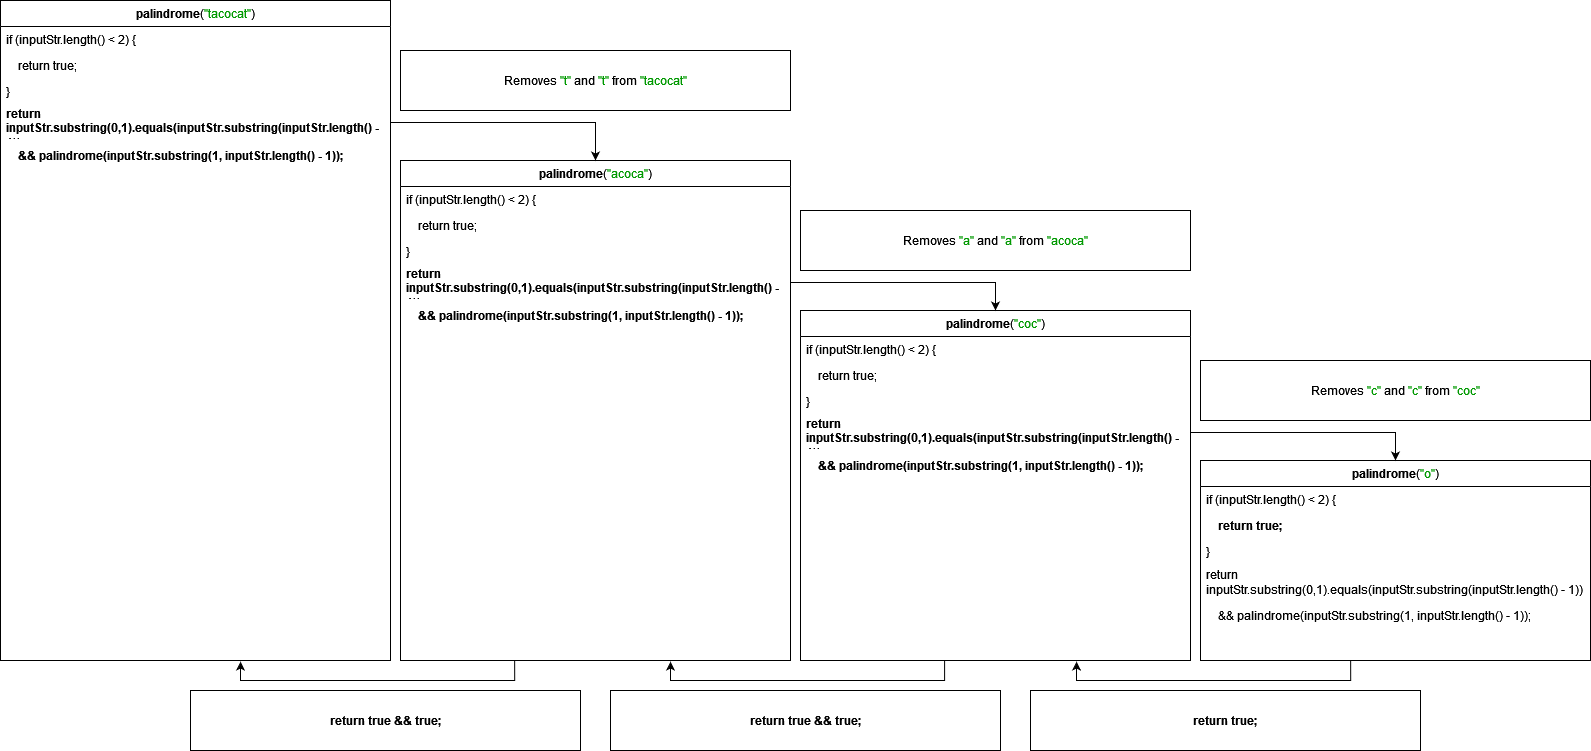

The diagram above was exported from draw.io. Its source (the exported page's mxGraphModel, read from the mxfile embedded in the PNG):
<mxGraphModel dx="1354" dy="743" grid="1" gridSize="10" guides="1" tooltips="1" connect="1" arrows="1" fold="1" page="1" pageScale="1" pageWidth="850" pageHeight="1100" math="0" shadow="0">
  <root>
    <mxCell id="0" />
    <mxCell id="1" parent="0" />
    <mxCell id="i7TD0QCx8ozD3FONrdwa-1" value="&lt;b&gt;palindrome&lt;/b&gt;(&lt;font color=&quot;#009900&quot;&gt;&quot;tacocat&quot;&lt;/font&gt;)" style="swimlane;fontStyle=0;childLayout=stackLayout;horizontal=1;startSize=26;fillColor=none;horizontalStack=0;resizeParent=1;resizeParentMax=0;resizeLast=0;collapsible=1;marginBottom=0;html=1;" vertex="1" parent="1">
      <mxGeometry x="10" y="180" width="390" height="660" as="geometry" />
    </mxCell>
    <mxCell id="i7TD0QCx8ozD3FONrdwa-2" value="if (inputStr.length() &amp;lt; 2) {" style="text;strokeColor=none;fillColor=none;align=left;verticalAlign=top;spacingLeft=4;spacingRight=4;overflow=hidden;rotatable=0;points=[[0,0.5],[1,0.5]];portConstraint=eastwest;whiteSpace=wrap;html=1;" vertex="1" parent="i7TD0QCx8ozD3FONrdwa-1">
      <mxGeometry y="26" width="390" height="26" as="geometry" />
    </mxCell>
    <mxCell id="i7TD0QCx8ozD3FONrdwa-3" value="&amp;nbsp;&amp;nbsp;&amp;nbsp; return true;" style="text;strokeColor=none;fillColor=none;align=left;verticalAlign=top;spacingLeft=4;spacingRight=4;overflow=hidden;rotatable=0;points=[[0,0.5],[1,0.5]];portConstraint=eastwest;whiteSpace=wrap;html=1;" vertex="1" parent="i7TD0QCx8ozD3FONrdwa-1">
      <mxGeometry y="52" width="390" height="26" as="geometry" />
    </mxCell>
    <mxCell id="i7TD0QCx8ozD3FONrdwa-4" value="}" style="text;strokeColor=none;fillColor=none;align=left;verticalAlign=top;spacingLeft=4;spacingRight=4;overflow=hidden;rotatable=0;points=[[0,0.5],[1,0.5]];portConstraint=eastwest;whiteSpace=wrap;html=1;" vertex="1" parent="i7TD0QCx8ozD3FONrdwa-1">
      <mxGeometry y="78" width="390" height="26" as="geometry" />
    </mxCell>
    <mxCell id="i7TD0QCx8ozD3FONrdwa-9" value="&lt;b&gt;return inputStr.substring(0,1).equals(inputStr.substring(inputStr.length() - 1))&lt;/b&gt;" style="text;strokeColor=none;fillColor=none;align=left;verticalAlign=middle;spacingLeft=4;spacingRight=4;overflow=hidden;points=[[0,0.5],[1,0.5]];portConstraint=eastwest;rotatable=0;whiteSpace=wrap;html=1;fontColor=#000000;" vertex="1" parent="i7TD0QCx8ozD3FONrdwa-1">
      <mxGeometry y="104" width="390" height="36" as="geometry" />
    </mxCell>
    <mxCell id="i7TD0QCx8ozD3FONrdwa-10" value="&lt;b&gt;&amp;nbsp;&amp;nbsp;&amp;nbsp; &amp;amp;&amp;amp; palindrome(inputStr.substring(1, inputStr.length() - 1));&lt;/b&gt;" style="text;strokeColor=none;fillColor=none;align=left;verticalAlign=middle;spacingLeft=4;spacingRight=4;overflow=hidden;points=[[0,0.5],[1,0.5]];portConstraint=eastwest;rotatable=0;whiteSpace=wrap;html=1;fontColor=#000000;" vertex="1" parent="i7TD0QCx8ozD3FONrdwa-1">
      <mxGeometry y="140" width="390" height="30" as="geometry" />
    </mxCell>
    <mxCell id="i7TD0QCx8ozD3FONrdwa-11" value="&lt;div&gt;&lt;br&gt;&lt;/div&gt;&lt;div&gt;&lt;br&gt;&lt;/div&gt;&lt;div&gt;&lt;br&gt;&lt;/div&gt;&lt;div&gt;&lt;br&gt;&lt;/div&gt;&lt;div&gt;&lt;br&gt;&lt;/div&gt;&lt;div&gt;&lt;br&gt;&lt;/div&gt;&lt;div&gt;&lt;br&gt;&lt;/div&gt;&lt;div&gt;&lt;br&gt;&lt;/div&gt;&lt;div&gt;&lt;br&gt;&lt;/div&gt;&lt;div&gt;&lt;br&gt;&lt;/div&gt;&lt;div&gt;&lt;br&gt;&lt;/div&gt;&lt;div&gt;&amp;nbsp; &lt;/div&gt;" style="text;strokeColor=none;fillColor=none;align=left;verticalAlign=middle;spacingLeft=4;spacingRight=4;overflow=hidden;points=[[0,0.5],[1,0.5]];portConstraint=eastwest;rotatable=0;whiteSpace=wrap;html=1;fontColor=#000000;" vertex="1" parent="i7TD0QCx8ozD3FONrdwa-1">
      <mxGeometry y="170" width="390" height="490" as="geometry" />
    </mxCell>
    <mxCell id="i7TD0QCx8ozD3FONrdwa-12" value="&lt;b&gt;palindrome&lt;/b&gt;(&lt;font color=&quot;#009900&quot;&gt;&quot;acoca&quot;&lt;/font&gt;)" style="swimlane;fontStyle=0;childLayout=stackLayout;horizontal=1;startSize=26;fillColor=none;horizontalStack=0;resizeParent=1;resizeParentMax=0;resizeLast=0;collapsible=1;marginBottom=0;html=1;" vertex="1" parent="1">
      <mxGeometry x="410" y="340" width="390" height="500" as="geometry" />
    </mxCell>
    <mxCell id="i7TD0QCx8ozD3FONrdwa-13" value="if (inputStr.length() &amp;lt; 2) {" style="text;strokeColor=none;fillColor=none;align=left;verticalAlign=top;spacingLeft=4;spacingRight=4;overflow=hidden;rotatable=0;points=[[0,0.5],[1,0.5]];portConstraint=eastwest;whiteSpace=wrap;html=1;" vertex="1" parent="i7TD0QCx8ozD3FONrdwa-12">
      <mxGeometry y="26" width="390" height="26" as="geometry" />
    </mxCell>
    <mxCell id="i7TD0QCx8ozD3FONrdwa-14" value="&amp;nbsp;&amp;nbsp;&amp;nbsp; return true;" style="text;strokeColor=none;fillColor=none;align=left;verticalAlign=top;spacingLeft=4;spacingRight=4;overflow=hidden;rotatable=0;points=[[0,0.5],[1,0.5]];portConstraint=eastwest;whiteSpace=wrap;html=1;" vertex="1" parent="i7TD0QCx8ozD3FONrdwa-12">
      <mxGeometry y="52" width="390" height="26" as="geometry" />
    </mxCell>
    <mxCell id="i7TD0QCx8ozD3FONrdwa-15" value="}" style="text;strokeColor=none;fillColor=none;align=left;verticalAlign=top;spacingLeft=4;spacingRight=4;overflow=hidden;rotatable=0;points=[[0,0.5],[1,0.5]];portConstraint=eastwest;whiteSpace=wrap;html=1;" vertex="1" parent="i7TD0QCx8ozD3FONrdwa-12">
      <mxGeometry y="78" width="390" height="26" as="geometry" />
    </mxCell>
    <mxCell id="i7TD0QCx8ozD3FONrdwa-16" value="&lt;b&gt;return inputStr.substring(0,1).equals(inputStr.substring(inputStr.length() - 1))&lt;/b&gt;" style="text;strokeColor=none;fillColor=none;align=left;verticalAlign=middle;spacingLeft=4;spacingRight=4;overflow=hidden;points=[[0,0.5],[1,0.5]];portConstraint=eastwest;rotatable=0;whiteSpace=wrap;html=1;fontColor=#000000;" vertex="1" parent="i7TD0QCx8ozD3FONrdwa-12">
      <mxGeometry y="104" width="390" height="36" as="geometry" />
    </mxCell>
    <mxCell id="i7TD0QCx8ozD3FONrdwa-17" value="&lt;b&gt;&amp;nbsp;&amp;nbsp;&amp;nbsp; &amp;amp;&amp;amp; palindrome(inputStr.substring(1, inputStr.length() - 1));&lt;/b&gt;" style="text;strokeColor=none;fillColor=none;align=left;verticalAlign=middle;spacingLeft=4;spacingRight=4;overflow=hidden;points=[[0,0.5],[1,0.5]];portConstraint=eastwest;rotatable=0;whiteSpace=wrap;html=1;fontColor=#000000;" vertex="1" parent="i7TD0QCx8ozD3FONrdwa-12">
      <mxGeometry y="140" width="390" height="30" as="geometry" />
    </mxCell>
    <mxCell id="i7TD0QCx8ozD3FONrdwa-18" value="&lt;div&gt;&lt;br&gt;&lt;/div&gt;&lt;div&gt;&lt;br&gt;&lt;/div&gt;&lt;div&gt;&lt;br&gt;&lt;/div&gt;&lt;div&gt;&lt;br&gt;&lt;/div&gt;&lt;div&gt;&lt;br&gt;&lt;/div&gt;&lt;div&gt;&lt;br&gt;&lt;/div&gt;&lt;div&gt;&lt;br&gt;&lt;/div&gt;&lt;div&gt;&lt;br&gt;&lt;/div&gt;&lt;div&gt;&lt;br&gt;&lt;/div&gt;&lt;div&gt;&lt;br&gt;&lt;/div&gt;&lt;div&gt;&lt;br&gt;&lt;/div&gt;&lt;div&gt;&amp;nbsp; &lt;/div&gt;" style="text;strokeColor=none;fillColor=none;align=left;verticalAlign=middle;spacingLeft=4;spacingRight=4;overflow=hidden;points=[[0,0.5],[1,0.5]];portConstraint=eastwest;rotatable=0;whiteSpace=wrap;html=1;fontColor=#000000;" vertex="1" parent="i7TD0QCx8ozD3FONrdwa-12">
      <mxGeometry y="170" width="390" height="330" as="geometry" />
    </mxCell>
    <mxCell id="i7TD0QCx8ozD3FONrdwa-19" value="&lt;b&gt;palindrome&lt;/b&gt;(&lt;font color=&quot;#009900&quot;&gt;&quot;coc&quot;&lt;/font&gt;)" style="swimlane;fontStyle=0;childLayout=stackLayout;horizontal=1;startSize=26;fillColor=none;horizontalStack=0;resizeParent=1;resizeParentMax=0;resizeLast=0;collapsible=1;marginBottom=0;html=1;" vertex="1" parent="1">
      <mxGeometry x="810" y="490" width="390" height="350" as="geometry" />
    </mxCell>
    <mxCell id="i7TD0QCx8ozD3FONrdwa-20" value="if (inputStr.length() &amp;lt; 2) {" style="text;strokeColor=none;fillColor=none;align=left;verticalAlign=top;spacingLeft=4;spacingRight=4;overflow=hidden;rotatable=0;points=[[0,0.5],[1,0.5]];portConstraint=eastwest;whiteSpace=wrap;html=1;" vertex="1" parent="i7TD0QCx8ozD3FONrdwa-19">
      <mxGeometry y="26" width="390" height="26" as="geometry" />
    </mxCell>
    <mxCell id="i7TD0QCx8ozD3FONrdwa-21" value="&amp;nbsp;&amp;nbsp;&amp;nbsp; return true;" style="text;strokeColor=none;fillColor=none;align=left;verticalAlign=top;spacingLeft=4;spacingRight=4;overflow=hidden;rotatable=0;points=[[0,0.5],[1,0.5]];portConstraint=eastwest;whiteSpace=wrap;html=1;" vertex="1" parent="i7TD0QCx8ozD3FONrdwa-19">
      <mxGeometry y="52" width="390" height="26" as="geometry" />
    </mxCell>
    <mxCell id="i7TD0QCx8ozD3FONrdwa-22" value="}" style="text;strokeColor=none;fillColor=none;align=left;verticalAlign=top;spacingLeft=4;spacingRight=4;overflow=hidden;rotatable=0;points=[[0,0.5],[1,0.5]];portConstraint=eastwest;whiteSpace=wrap;html=1;" vertex="1" parent="i7TD0QCx8ozD3FONrdwa-19">
      <mxGeometry y="78" width="390" height="26" as="geometry" />
    </mxCell>
    <mxCell id="i7TD0QCx8ozD3FONrdwa-23" value="&lt;b&gt;return inputStr.substring(0,1).equals(inputStr.substring(inputStr.length() - 1))&lt;/b&gt;" style="text;strokeColor=none;fillColor=none;align=left;verticalAlign=middle;spacingLeft=4;spacingRight=4;overflow=hidden;points=[[0,0.5],[1,0.5]];portConstraint=eastwest;rotatable=0;whiteSpace=wrap;html=1;fontColor=#000000;" vertex="1" parent="i7TD0QCx8ozD3FONrdwa-19">
      <mxGeometry y="104" width="390" height="36" as="geometry" />
    </mxCell>
    <mxCell id="i7TD0QCx8ozD3FONrdwa-24" value="&lt;b&gt;&amp;nbsp;&amp;nbsp;&amp;nbsp; &amp;amp;&amp;amp; palindrome(inputStr.substring(1, inputStr.length() - 1));&lt;/b&gt;" style="text;strokeColor=none;fillColor=none;align=left;verticalAlign=middle;spacingLeft=4;spacingRight=4;overflow=hidden;points=[[0,0.5],[1,0.5]];portConstraint=eastwest;rotatable=0;whiteSpace=wrap;html=1;fontColor=#000000;" vertex="1" parent="i7TD0QCx8ozD3FONrdwa-19">
      <mxGeometry y="140" width="390" height="30" as="geometry" />
    </mxCell>
    <mxCell id="i7TD0QCx8ozD3FONrdwa-25" value="&lt;div&gt;&lt;br&gt;&lt;/div&gt;&lt;div&gt;&lt;br&gt;&lt;/div&gt;&lt;div&gt;&lt;br&gt;&lt;/div&gt;&lt;div&gt;&lt;br&gt;&lt;/div&gt;&lt;div&gt;&lt;br&gt;&lt;/div&gt;&lt;div&gt;&lt;br&gt;&lt;/div&gt;&lt;div&gt;&lt;br&gt;&lt;/div&gt;&lt;div&gt;&lt;br&gt;&lt;/div&gt;&lt;div&gt;&lt;br&gt;&lt;/div&gt;&lt;div&gt;&lt;br&gt;&lt;/div&gt;&lt;div&gt;&lt;br&gt;&lt;/div&gt;&lt;div&gt;&amp;nbsp; &lt;/div&gt;" style="text;strokeColor=none;fillColor=none;align=left;verticalAlign=middle;spacingLeft=4;spacingRight=4;overflow=hidden;points=[[0,0.5],[1,0.5]];portConstraint=eastwest;rotatable=0;whiteSpace=wrap;html=1;fontColor=#000000;" vertex="1" parent="i7TD0QCx8ozD3FONrdwa-19">
      <mxGeometry y="170" width="390" height="180" as="geometry" />
    </mxCell>
    <mxCell id="i7TD0QCx8ozD3FONrdwa-36" style="edgeStyle=orthogonalEdgeStyle;rounded=0;orthogonalLoop=1;jettySize=auto;html=1;fontColor=#000000;exitX=0.385;exitY=1;exitDx=0;exitDy=0;exitPerimeter=0;entryX=0.708;entryY=1.006;entryDx=0;entryDy=0;entryPerimeter=0;" edge="1" parent="1" source="i7TD0QCx8ozD3FONrdwa-32" target="i7TD0QCx8ozD3FONrdwa-25">
      <mxGeometry relative="1" as="geometry">
        <mxPoint x="1090" y="850" as="targetPoint" />
        <Array as="points">
          <mxPoint x="1360" y="860" />
          <mxPoint x="1086" y="860" />
          <mxPoint x="1086" y="850" />
        </Array>
      </mxGeometry>
    </mxCell>
    <mxCell id="i7TD0QCx8ozD3FONrdwa-26" value="&lt;b&gt;palindrome&lt;/b&gt;(&lt;font color=&quot;#009900&quot;&gt;&quot;o&quot;&lt;/font&gt;)" style="swimlane;fontStyle=0;childLayout=stackLayout;horizontal=1;startSize=26;fillColor=none;horizontalStack=0;resizeParent=1;resizeParentMax=0;resizeLast=0;collapsible=1;marginBottom=0;html=1;" vertex="1" parent="1">
      <mxGeometry x="1210" y="640" width="390" height="200" as="geometry" />
    </mxCell>
    <mxCell id="i7TD0QCx8ozD3FONrdwa-27" value="if (inputStr.length() &amp;lt; 2) {" style="text;strokeColor=none;fillColor=none;align=left;verticalAlign=top;spacingLeft=4;spacingRight=4;overflow=hidden;rotatable=0;points=[[0,0.5],[1,0.5]];portConstraint=eastwest;whiteSpace=wrap;html=1;" vertex="1" parent="i7TD0QCx8ozD3FONrdwa-26">
      <mxGeometry y="26" width="390" height="26" as="geometry" />
    </mxCell>
    <mxCell id="i7TD0QCx8ozD3FONrdwa-28" value="&lt;b&gt;&amp;nbsp;&amp;nbsp;&amp;nbsp; return true;&lt;/b&gt;" style="text;strokeColor=none;fillColor=none;align=left;verticalAlign=top;spacingLeft=4;spacingRight=4;overflow=hidden;rotatable=0;points=[[0,0.5],[1,0.5]];portConstraint=eastwest;whiteSpace=wrap;html=1;" vertex="1" parent="i7TD0QCx8ozD3FONrdwa-26">
      <mxGeometry y="52" width="390" height="26" as="geometry" />
    </mxCell>
    <mxCell id="i7TD0QCx8ozD3FONrdwa-29" value="}" style="text;strokeColor=none;fillColor=none;align=left;verticalAlign=top;spacingLeft=4;spacingRight=4;overflow=hidden;rotatable=0;points=[[0,0.5],[1,0.5]];portConstraint=eastwest;whiteSpace=wrap;html=1;" vertex="1" parent="i7TD0QCx8ozD3FONrdwa-26">
      <mxGeometry y="78" width="390" height="26" as="geometry" />
    </mxCell>
    <mxCell id="i7TD0QCx8ozD3FONrdwa-30" value="return inputStr.substring(0,1).equals(inputStr.substring(inputStr.length() - 1))" style="text;strokeColor=none;fillColor=none;align=left;verticalAlign=middle;spacingLeft=4;spacingRight=4;overflow=hidden;points=[[0,0.5],[1,0.5]];portConstraint=eastwest;rotatable=0;whiteSpace=wrap;html=1;fontColor=#000000;" vertex="1" parent="i7TD0QCx8ozD3FONrdwa-26">
      <mxGeometry y="104" width="390" height="36" as="geometry" />
    </mxCell>
    <mxCell id="i7TD0QCx8ozD3FONrdwa-31" value="&amp;nbsp;&amp;nbsp;&amp;nbsp; &amp;amp;&amp;amp; palindrome(inputStr.substring(1, inputStr.length() - 1));" style="text;strokeColor=none;fillColor=none;align=left;verticalAlign=middle;spacingLeft=4;spacingRight=4;overflow=hidden;points=[[0,0.5],[1,0.5]];portConstraint=eastwest;rotatable=0;whiteSpace=wrap;html=1;fontColor=#000000;" vertex="1" parent="i7TD0QCx8ozD3FONrdwa-26">
      <mxGeometry y="140" width="390" height="30" as="geometry" />
    </mxCell>
    <mxCell id="i7TD0QCx8ozD3FONrdwa-32" value="&lt;div&gt;&lt;br&gt;&lt;/div&gt;&lt;div&gt;&lt;br&gt;&lt;/div&gt;&lt;div&gt;&lt;br&gt;&lt;/div&gt;&lt;div&gt;&lt;br&gt;&lt;/div&gt;&lt;div&gt;&lt;br&gt;&lt;/div&gt;&lt;div&gt;&lt;br&gt;&lt;/div&gt;&lt;div&gt;&lt;br&gt;&lt;/div&gt;&lt;div&gt;&lt;br&gt;&lt;/div&gt;&lt;div&gt;&lt;br&gt;&lt;/div&gt;&lt;div&gt;&lt;br&gt;&lt;/div&gt;&lt;div&gt;&lt;br&gt;&lt;/div&gt;&lt;div&gt;&amp;nbsp; &lt;/div&gt;" style="text;strokeColor=none;fillColor=none;align=left;verticalAlign=middle;spacingLeft=4;spacingRight=4;overflow=hidden;points=[[0,0.5],[1,0.5]];portConstraint=eastwest;rotatable=0;whiteSpace=wrap;html=1;fontColor=#000000;" vertex="1" parent="i7TD0QCx8ozD3FONrdwa-26">
      <mxGeometry y="170" width="390" height="30" as="geometry" />
    </mxCell>
    <mxCell id="i7TD0QCx8ozD3FONrdwa-33" style="edgeStyle=orthogonalEdgeStyle;rounded=0;orthogonalLoop=1;jettySize=auto;html=1;entryX=0.5;entryY=0;entryDx=0;entryDy=0;fontColor=#000000;" edge="1" parent="1" source="i7TD0QCx8ozD3FONrdwa-9" target="i7TD0QCx8ozD3FONrdwa-12">
      <mxGeometry relative="1" as="geometry" />
    </mxCell>
    <mxCell id="i7TD0QCx8ozD3FONrdwa-34" style="edgeStyle=orthogonalEdgeStyle;rounded=0;orthogonalLoop=1;jettySize=auto;html=1;entryX=0.5;entryY=0;entryDx=0;entryDy=0;fontColor=#000000;" edge="1" parent="1" source="i7TD0QCx8ozD3FONrdwa-16" target="i7TD0QCx8ozD3FONrdwa-19">
      <mxGeometry relative="1" as="geometry" />
    </mxCell>
    <mxCell id="i7TD0QCx8ozD3FONrdwa-35" style="edgeStyle=orthogonalEdgeStyle;rounded=0;orthogonalLoop=1;jettySize=auto;html=1;fontColor=#000000;" edge="1" parent="1" source="i7TD0QCx8ozD3FONrdwa-23" target="i7TD0QCx8ozD3FONrdwa-26">
      <mxGeometry relative="1" as="geometry" />
    </mxCell>
    <mxCell id="i7TD0QCx8ozD3FONrdwa-37" style="edgeStyle=orthogonalEdgeStyle;rounded=0;orthogonalLoop=1;jettySize=auto;html=1;fontColor=#000000;exitX=0.385;exitY=1;exitDx=0;exitDy=0;exitPerimeter=0;entryX=0.708;entryY=1.006;entryDx=0;entryDy=0;entryPerimeter=0;" edge="1" parent="1">
      <mxGeometry relative="1" as="geometry">
        <mxPoint x="954.1000000000001" y="839.9999999999998" as="sourcePoint" />
        <mxPoint x="680.0699999999999" y="841.0800000000002" as="targetPoint" />
        <Array as="points">
          <mxPoint x="953.95" y="860" />
          <mxPoint x="679.95" y="860" />
          <mxPoint x="679.95" y="850" />
        </Array>
      </mxGeometry>
    </mxCell>
    <mxCell id="i7TD0QCx8ozD3FONrdwa-38" style="edgeStyle=orthogonalEdgeStyle;rounded=0;orthogonalLoop=1;jettySize=auto;html=1;fontColor=#000000;exitX=0.385;exitY=1;exitDx=0;exitDy=0;exitPerimeter=0;entryX=0.708;entryY=1.006;entryDx=0;entryDy=0;entryPerimeter=0;" edge="1" parent="1">
      <mxGeometry relative="1" as="geometry">
        <mxPoint x="524.1500000000003" y="839.9999999999998" as="sourcePoint" />
        <mxPoint x="250.11999999999972" y="841.0800000000002" as="targetPoint" />
        <Array as="points">
          <mxPoint x="524" y="860" />
          <mxPoint x="250.00000000000006" y="860" />
          <mxPoint x="250.00000000000006" y="850" />
        </Array>
      </mxGeometry>
    </mxCell>
    <mxCell id="i7TD0QCx8ozD3FONrdwa-40" value="" style="verticalLabelPosition=bottom;verticalAlign=top;html=1;shape=mxgraph.basic.rect;fillColor2=none;strokeWidth=1;size=20;indent=5;fontColor=#000000;" vertex="1" parent="1">
      <mxGeometry x="200" y="870" width="390" height="60" as="geometry" />
    </mxCell>
    <mxCell id="i7TD0QCx8ozD3FONrdwa-41" value="" style="verticalLabelPosition=bottom;verticalAlign=top;html=1;shape=mxgraph.basic.rect;fillColor2=none;strokeWidth=1;size=20;indent=5;fontColor=#000000;" vertex="1" parent="1">
      <mxGeometry x="620" y="870" width="390" height="60" as="geometry" />
    </mxCell>
    <mxCell id="i7TD0QCx8ozD3FONrdwa-42" value="" style="verticalLabelPosition=bottom;verticalAlign=top;html=1;shape=mxgraph.basic.rect;fillColor2=none;strokeWidth=1;size=20;indent=5;fontColor=#000000;" vertex="1" parent="1">
      <mxGeometry x="1040" y="870" width="390" height="60" as="geometry" />
    </mxCell>
    <mxCell id="i7TD0QCx8ozD3FONrdwa-43" value="&lt;b&gt;return true &amp;amp;&amp;amp; true;&lt;/b&gt;" style="text;html=1;strokeColor=none;fillColor=none;align=center;verticalAlign=middle;whiteSpace=wrap;rounded=0;fontColor=#000000;" vertex="1" parent="1">
      <mxGeometry x="620" y="885" width="390" height="30" as="geometry" />
    </mxCell>
    <mxCell id="i7TD0QCx8ozD3FONrdwa-45" value="&lt;b&gt;return true;&lt;/b&gt;" style="text;html=1;strokeColor=none;fillColor=none;align=center;verticalAlign=middle;whiteSpace=wrap;rounded=0;fontColor=#000000;" vertex="1" parent="1">
      <mxGeometry x="1040" y="885" width="390" height="30" as="geometry" />
    </mxCell>
    <mxCell id="i7TD0QCx8ozD3FONrdwa-46" value="&lt;b&gt;return true &amp;amp;&amp;amp; true;&lt;/b&gt;" style="text;html=1;strokeColor=none;fillColor=none;align=center;verticalAlign=middle;whiteSpace=wrap;rounded=0;fontColor=#000000;" vertex="1" parent="1">
      <mxGeometry x="200" y="885" width="390" height="30" as="geometry" />
    </mxCell>
    <mxCell id="i7TD0QCx8ozD3FONrdwa-47" value="" style="verticalLabelPosition=bottom;verticalAlign=top;html=1;shape=mxgraph.basic.rect;fillColor2=none;strokeWidth=1;size=20;indent=5;fontColor=#000000;" vertex="1" parent="1">
      <mxGeometry x="410" y="230" width="390" height="60" as="geometry" />
    </mxCell>
    <mxCell id="i7TD0QCx8ozD3FONrdwa-48" value="Removes &lt;font color=&quot;#009900&quot;&gt;&quot;t&quot; &lt;font color=&quot;#000000&quot;&gt;and &lt;/font&gt;&quot;t&quot; &lt;font color=&quot;#000000&quot;&gt;from &lt;/font&gt;&quot;tacocat&quot;&lt;/font&gt;" style="text;html=1;strokeColor=none;fillColor=none;align=center;verticalAlign=middle;whiteSpace=wrap;rounded=0;fontColor=#000000;" vertex="1" parent="1">
      <mxGeometry x="410" y="245" width="390" height="30" as="geometry" />
    </mxCell>
    <mxCell id="i7TD0QCx8ozD3FONrdwa-49" value="" style="verticalLabelPosition=bottom;verticalAlign=top;html=1;shape=mxgraph.basic.rect;fillColor2=none;strokeWidth=1;size=20;indent=5;fontColor=#000000;" vertex="1" parent="1">
      <mxGeometry x="810" y="390" width="390" height="60" as="geometry" />
    </mxCell>
    <mxCell id="i7TD0QCx8ozD3FONrdwa-50" value="Removes &lt;font color=&quot;#009900&quot;&gt;&quot;a&quot; &lt;font color=&quot;#000000&quot;&gt;and &lt;/font&gt;&quot;a&quot; &lt;font color=&quot;#000000&quot;&gt;from &lt;/font&gt;&quot;acoca&quot;&lt;/font&gt;" style="text;html=1;strokeColor=none;fillColor=none;align=center;verticalAlign=middle;whiteSpace=wrap;rounded=0;fontColor=#000000;" vertex="1" parent="1">
      <mxGeometry x="810" y="405" width="390" height="30" as="geometry" />
    </mxCell>
    <mxCell id="i7TD0QCx8ozD3FONrdwa-51" value="" style="verticalLabelPosition=bottom;verticalAlign=top;html=1;shape=mxgraph.basic.rect;fillColor2=none;strokeWidth=1;size=20;indent=5;fontColor=#000000;" vertex="1" parent="1">
      <mxGeometry x="1210" y="540" width="390" height="60" as="geometry" />
    </mxCell>
    <mxCell id="i7TD0QCx8ozD3FONrdwa-52" value="Removes &lt;font color=&quot;#009900&quot;&gt;&quot;c&quot; &lt;font color=&quot;#000000&quot;&gt;and &lt;/font&gt;&quot;c&quot; &lt;font color=&quot;#000000&quot;&gt;from &lt;/font&gt;&quot;coc&quot;&lt;/font&gt;" style="text;html=1;strokeColor=none;fillColor=none;align=center;verticalAlign=middle;whiteSpace=wrap;rounded=0;fontColor=#000000;" vertex="1" parent="1">
      <mxGeometry x="1210" y="555" width="390" height="30" as="geometry" />
    </mxCell>
  </root>
</mxGraphModel>